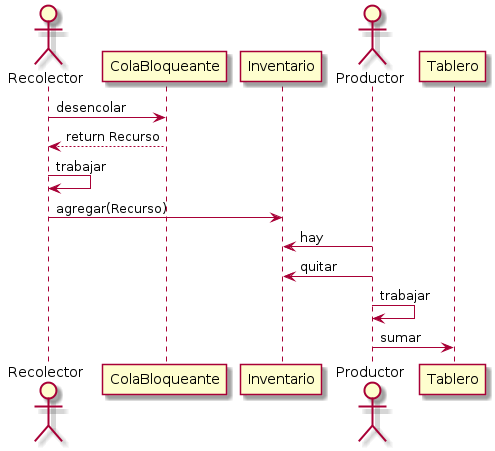

The diagram above was rendered by PlantUML. Its source (embedded in the PNG):
@startuml
actor Recolector
Recolector -> ColaBloqueante: desencolar
Recolector <-- ColaBloqueante: return Recurso
Recolector -> Recolector: trabajar
Recolector -> Inventario: agregar(Recurso)

actor Productor
Productor -> Inventario: hay
Productor -> Inventario: quitar
Productor -> Productor: trabajar
Productor -> Tablero: sumar
@enduml